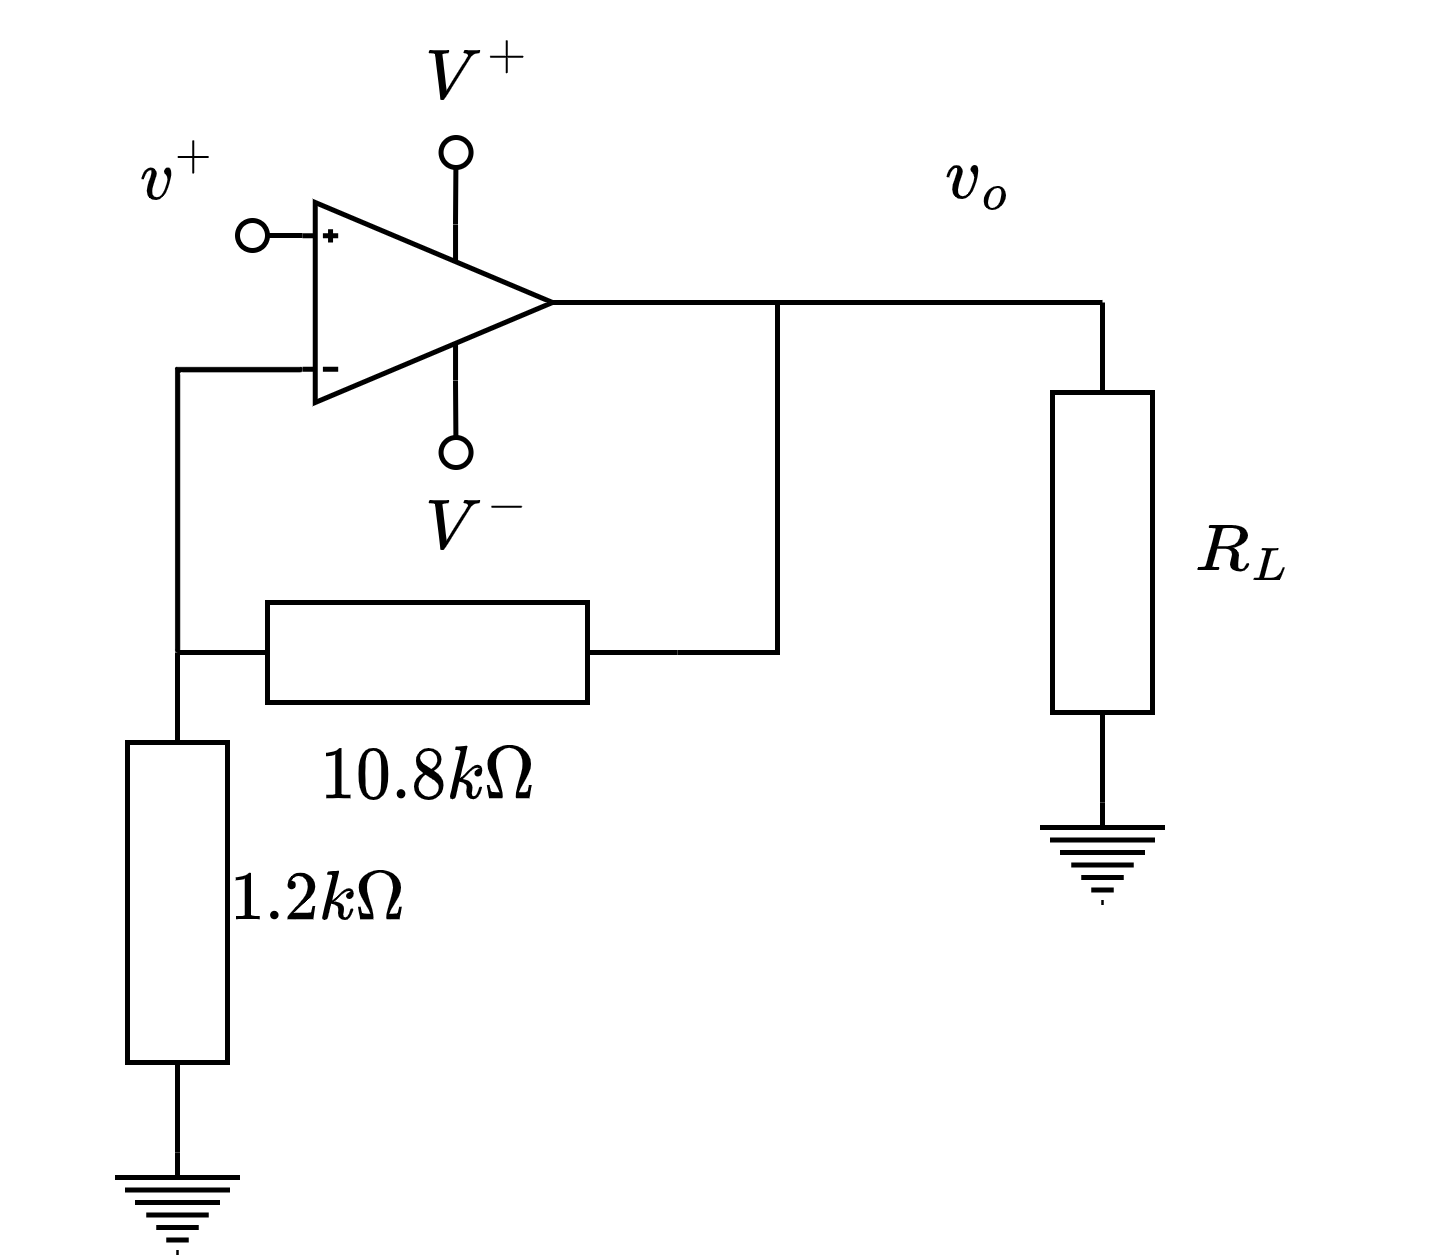

The diagram above was exported from draw.io. Its source (the exported page's mxGraphModel, read from the mxfile embedded in the PNG):
<mxGraphModel dx="1422" dy="873" grid="1" gridSize="10" guides="1" tooltips="1" connect="1" arrows="1" fold="1" page="1" pageScale="1" pageWidth="850" pageHeight="1100" math="1" shadow="0">
  <root>
    <mxCell id="0" />
    <mxCell id="1" parent="0" />
    <mxCell id="JqWdeiLRb2e9tr_mvFng-13" style="edgeStyle=orthogonalEdgeStyle;rounded=0;orthogonalLoop=1;jettySize=auto;html=1;exitX=0;exitY=0.835;exitDx=0;exitDy=0;exitPerimeter=0;strokeWidth=1;endArrow=oval;endFill=0;" parent="1" source="JqWdeiLRb2e9tr_mvFng-2" edge="1">
      <mxGeometry relative="1" as="geometry">
        <mxPoint x="230" y="246.70588235294116" as="targetPoint" />
      </mxGeometry>
    </mxCell>
    <mxCell id="JqWdeiLRb2e9tr_mvFng-15" style="edgeStyle=orthogonalEdgeStyle;rounded=0;orthogonalLoop=1;jettySize=auto;html=1;exitX=0.612;exitY=0.11;exitDx=0;exitDy=0;exitPerimeter=0;strokeWidth=1;endArrow=oval;endFill=0;" parent="1" source="JqWdeiLRb2e9tr_mvFng-2" edge="1">
      <mxGeometry relative="1" as="geometry">
        <mxPoint x="270.70588235294116" y="290" as="targetPoint" />
      </mxGeometry>
    </mxCell>
    <mxCell id="JqWdeiLRb2e9tr_mvFng-16" style="edgeStyle=orthogonalEdgeStyle;rounded=0;orthogonalLoop=1;jettySize=auto;html=1;exitX=0.612;exitY=0.89;exitDx=0;exitDy=0;exitPerimeter=0;strokeWidth=1;endArrow=oval;endFill=0;" parent="1" source="JqWdeiLRb2e9tr_mvFng-2" edge="1">
      <mxGeometry relative="1" as="geometry">
        <mxPoint x="270.70588235294116" y="230" as="targetPoint" />
      </mxGeometry>
    </mxCell>
    <mxCell id="BZ7NXZeooi1eUdw69Hzw-3" style="edgeStyle=orthogonalEdgeStyle;rounded=0;orthogonalLoop=1;jettySize=auto;html=1;exitX=0;exitY=0.165;exitDx=0;exitDy=0;exitPerimeter=0;entryX=1;entryY=0.5;entryDx=0;entryDy=0;entryPerimeter=0;endArrow=none;endFill=0;" parent="1" source="JqWdeiLRb2e9tr_mvFng-2" target="BZ7NXZeooi1eUdw69Hzw-2" edge="1">
      <mxGeometry relative="1" as="geometry" />
    </mxCell>
    <mxCell id="BZ7NXZeooi1eUdw69Hzw-5" style="edgeStyle=orthogonalEdgeStyle;rounded=0;orthogonalLoop=1;jettySize=auto;html=1;exitX=1;exitY=0.5;exitDx=0;exitDy=0;exitPerimeter=0;entryX=1;entryY=0.5;entryDx=0;entryDy=0;entryPerimeter=0;endArrow=none;endFill=0;" parent="1" source="JqWdeiLRb2e9tr_mvFng-2" target="BZ7NXZeooi1eUdw69Hzw-1" edge="1">
      <mxGeometry relative="1" as="geometry" />
    </mxCell>
    <mxCell id="BZ7NXZeooi1eUdw69Hzw-9" style="edgeStyle=orthogonalEdgeStyle;rounded=0;orthogonalLoop=1;jettySize=auto;html=1;exitX=1;exitY=0.5;exitDx=0;exitDy=0;exitPerimeter=0;entryX=1;entryY=0.5;entryDx=0;entryDy=0;entryPerimeter=0;endArrow=none;endFill=0;" parent="1" source="JqWdeiLRb2e9tr_mvFng-2" target="BZ7NXZeooi1eUdw69Hzw-8" edge="1">
      <mxGeometry relative="1" as="geometry">
        <Array as="points">
          <mxPoint x="370" y="260" />
          <mxPoint x="370" y="260" />
        </Array>
      </mxGeometry>
    </mxCell>
    <mxCell id="JqWdeiLRb2e9tr_mvFng-2" value="" style="verticalLabelPosition=bottom;shadow=0;dashed=0;align=center;html=1;verticalAlign=top;shape=mxgraph.electrical.abstract.operational_amp_1;flipV=1;" parent="1" vertex="1">
      <mxGeometry x="240" y="240" width="50" height="40" as="geometry" />
    </mxCell>
    <mxCell id="JqWdeiLRb2e9tr_mvFng-18" value="$$v^+$$" style="text;html=1;align=center;verticalAlign=middle;resizable=0;points=[];autosize=1;strokeColor=none;fillColor=none;" parent="1" vertex="1">
      <mxGeometry x="180" y="220" width="70" height="30" as="geometry" />
    </mxCell>
    <mxCell id="JqWdeiLRb2e9tr_mvFng-21" value="$$V^-$$" style="text;html=1;align=center;verticalAlign=middle;resizable=0;points=[];autosize=1;strokeColor=none;fillColor=none;" parent="1" vertex="1">
      <mxGeometry x="240" y="290" width="70" height="30" as="geometry" />
    </mxCell>
    <mxCell id="JqWdeiLRb2e9tr_mvFng-22" value="$$V^+$$" style="text;html=1;align=center;verticalAlign=middle;resizable=0;points=[];autosize=1;strokeColor=none;fillColor=none;" parent="1" vertex="1">
      <mxGeometry x="240" y="200" width="70" height="30" as="geometry" />
    </mxCell>
    <mxCell id="JqWdeiLRb2e9tr_mvFng-23" value="$$v_o$$" style="text;html=1;align=center;verticalAlign=middle;resizable=0;points=[];autosize=1;strokeColor=none;fillColor=none;" parent="1" vertex="1">
      <mxGeometry x="340" y="220" width="70" height="30" as="geometry" />
    </mxCell>
    <mxCell id="BZ7NXZeooi1eUdw69Hzw-1" value="" style="pointerEvents=1;verticalLabelPosition=bottom;shadow=0;dashed=0;align=center;html=1;verticalAlign=top;shape=mxgraph.electrical.resistors.resistor_1;" parent="1" vertex="1">
      <mxGeometry x="215" y="320" width="100" height="20" as="geometry" />
    </mxCell>
    <mxCell id="BZ7NXZeooi1eUdw69Hzw-4" style="edgeStyle=orthogonalEdgeStyle;rounded=0;orthogonalLoop=1;jettySize=auto;html=1;exitX=1;exitY=0.5;exitDx=0;exitDy=0;exitPerimeter=0;entryX=0.028;entryY=0.503;entryDx=0;entryDy=0;entryPerimeter=0;endArrow=none;endFill=0;" parent="1" source="BZ7NXZeooi1eUdw69Hzw-2" target="BZ7NXZeooi1eUdw69Hzw-1" edge="1">
      <mxGeometry relative="1" as="geometry" />
    </mxCell>
    <mxCell id="BZ7NXZeooi1eUdw69Hzw-7" style="edgeStyle=orthogonalEdgeStyle;rounded=0;orthogonalLoop=1;jettySize=auto;html=1;exitX=0;exitY=0.5;exitDx=0;exitDy=0;exitPerimeter=0;entryX=0.5;entryY=0;entryDx=0;entryDy=0;entryPerimeter=0;endArrow=none;endFill=0;" parent="1" source="BZ7NXZeooi1eUdw69Hzw-2" target="BZ7NXZeooi1eUdw69Hzw-6" edge="1">
      <mxGeometry relative="1" as="geometry" />
    </mxCell>
    <mxCell id="BZ7NXZeooi1eUdw69Hzw-2" value="" style="pointerEvents=1;verticalLabelPosition=bottom;shadow=0;dashed=0;align=center;html=1;verticalAlign=top;shape=mxgraph.electrical.resistors.resistor_1;rotation=-90;" parent="1" vertex="1">
      <mxGeometry x="165" y="370" width="100" height="20" as="geometry" />
    </mxCell>
    <mxCell id="BZ7NXZeooi1eUdw69Hzw-6" value="" style="pointerEvents=1;verticalLabelPosition=bottom;shadow=0;dashed=0;align=center;html=1;verticalAlign=top;shape=mxgraph.electrical.signal_sources.protective_earth;" parent="1" vertex="1">
      <mxGeometry x="202.5" y="430" width="25" height="20" as="geometry" />
    </mxCell>
    <mxCell id="BZ7NXZeooi1eUdw69Hzw-11" style="edgeStyle=orthogonalEdgeStyle;rounded=0;orthogonalLoop=1;jettySize=auto;html=1;exitX=0;exitY=0.5;exitDx=0;exitDy=0;exitPerimeter=0;entryX=0.5;entryY=0;entryDx=0;entryDy=0;entryPerimeter=0;endArrow=none;endFill=0;" parent="1" source="BZ7NXZeooi1eUdw69Hzw-8" target="BZ7NXZeooi1eUdw69Hzw-10" edge="1">
      <mxGeometry relative="1" as="geometry" />
    </mxCell>
    <mxCell id="BZ7NXZeooi1eUdw69Hzw-8" value="" style="pointerEvents=1;verticalLabelPosition=bottom;shadow=0;dashed=0;align=center;html=1;verticalAlign=top;shape=mxgraph.electrical.resistors.resistor_1;rotation=-90;" parent="1" vertex="1">
      <mxGeometry x="350" y="300" width="100" height="20" as="geometry" />
    </mxCell>
    <mxCell id="BZ7NXZeooi1eUdw69Hzw-10" value="" style="pointerEvents=1;verticalLabelPosition=bottom;shadow=0;dashed=0;align=center;html=1;verticalAlign=top;shape=mxgraph.electrical.signal_sources.protective_earth;" parent="1" vertex="1">
      <mxGeometry x="387.5" y="360" width="25" height="20" as="geometry" />
    </mxCell>
    <mxCell id="BZ7NXZeooi1eUdw69Hzw-12" value="$$1.2k\Omega$$" style="text;html=1;align=center;verticalAlign=middle;resizable=0;points=[];autosize=1;strokeColor=none;fillColor=none;" parent="1" vertex="1">
      <mxGeometry x="182.5" y="365" width="120" height="30" as="geometry" />
    </mxCell>
    <mxCell id="BZ7NXZeooi1eUdw69Hzw-14" value="$$R_{L}$$" style="text;html=1;align=center;verticalAlign=middle;resizable=0;points=[];autosize=1;strokeColor=none;fillColor=none;" parent="1" vertex="1">
      <mxGeometry x="387.5" y="295" width="80" height="30" as="geometry" />
    </mxCell>
    <mxCell id="byGPeU7VRRQffCL6PlWG-1" value="$$10.8k\Omega$$" style="text;html=1;align=center;verticalAlign=middle;resizable=0;points=[];autosize=1;strokeColor=none;fillColor=none;" vertex="1" parent="1">
      <mxGeometry x="205" y="340" width="120" height="30" as="geometry" />
    </mxCell>
  </root>
</mxGraphModel>